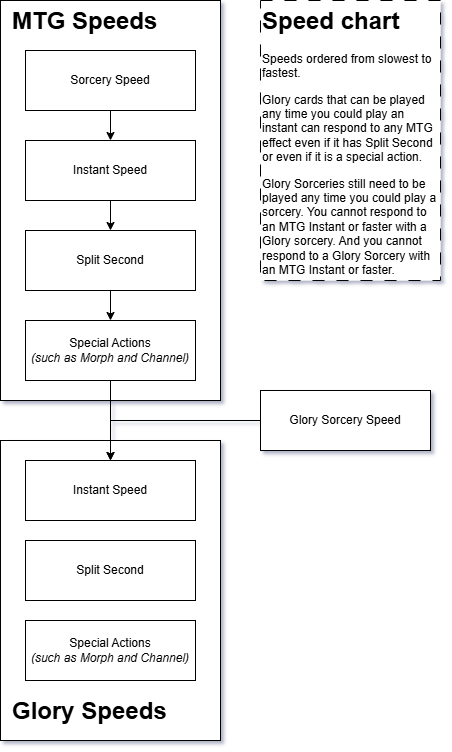

The diagram above was exported from draw.io. Its source (the exported page's mxGraphModel, read from the mxfile embedded in the PNG):
<mxGraphModel dx="1426" dy="751" grid="1" gridSize="10" guides="1" tooltips="1" connect="1" arrows="1" fold="1" page="1" pageScale="1" pageWidth="850" pageHeight="1100" math="0" shadow="0">
  <root>
    <mxCell id="0" />
    <mxCell id="1" parent="0" />
    <mxCell id="_pLTVyXvgsXGRXR7pgSf-1" value="" style="rounded=0;whiteSpace=wrap;html=1;" vertex="1" parent="1">
      <mxGeometry x="10" y="10" width="220" height="400" as="geometry" />
    </mxCell>
    <mxCell id="_pLTVyXvgsXGRXR7pgSf-10" value="" style="edgeStyle=orthogonalEdgeStyle;rounded=0;orthogonalLoop=1;jettySize=auto;html=1;" edge="1" parent="1" source="_pLTVyXvgsXGRXR7pgSf-2" target="_pLTVyXvgsXGRXR7pgSf-3">
      <mxGeometry relative="1" as="geometry" />
    </mxCell>
    <mxCell id="_pLTVyXvgsXGRXR7pgSf-2" value="Sorcery Speed" style="rounded=0;whiteSpace=wrap;html=1;" vertex="1" parent="1">
      <mxGeometry x="35" y="60" width="170" height="60" as="geometry" />
    </mxCell>
    <mxCell id="_pLTVyXvgsXGRXR7pgSf-11" value="" style="edgeStyle=orthogonalEdgeStyle;rounded=0;orthogonalLoop=1;jettySize=auto;html=1;" edge="1" parent="1" source="_pLTVyXvgsXGRXR7pgSf-3" target="_pLTVyXvgsXGRXR7pgSf-4">
      <mxGeometry relative="1" as="geometry" />
    </mxCell>
    <mxCell id="_pLTVyXvgsXGRXR7pgSf-3" value="Instant Speed" style="rounded=0;whiteSpace=wrap;html=1;" vertex="1" parent="1">
      <mxGeometry x="35" y="150" width="170" height="60" as="geometry" />
    </mxCell>
    <mxCell id="_pLTVyXvgsXGRXR7pgSf-12" value="" style="edgeStyle=orthogonalEdgeStyle;rounded=0;orthogonalLoop=1;jettySize=auto;html=1;" edge="1" parent="1" source="_pLTVyXvgsXGRXR7pgSf-4" target="_pLTVyXvgsXGRXR7pgSf-5">
      <mxGeometry relative="1" as="geometry" />
    </mxCell>
    <mxCell id="_pLTVyXvgsXGRXR7pgSf-4" value="Split Second" style="rounded=0;whiteSpace=wrap;html=1;" vertex="1" parent="1">
      <mxGeometry x="35" y="240" width="170" height="60" as="geometry" />
    </mxCell>
    <mxCell id="_pLTVyXvgsXGRXR7pgSf-5" value="Special Actions&lt;br&gt;&lt;i&gt;(such as Morph and Channel)&lt;/i&gt;" style="rounded=0;whiteSpace=wrap;html=1;" vertex="1" parent="1">
      <mxGeometry x="35" y="330" width="170" height="60" as="geometry" />
    </mxCell>
    <mxCell id="_pLTVyXvgsXGRXR7pgSf-9" value="&lt;h1 style=&quot;margin-top: 0px;&quot;&gt;MTG Speeds&lt;/h1&gt;" style="text;html=1;whiteSpace=wrap;overflow=hidden;rounded=0;" vertex="1" parent="1">
      <mxGeometry x="20" y="10" width="160" height="40" as="geometry" />
    </mxCell>
    <mxCell id="_pLTVyXvgsXGRXR7pgSf-13" style="edgeStyle=orthogonalEdgeStyle;rounded=0;orthogonalLoop=1;jettySize=auto;html=1;exitX=0.5;exitY=1;exitDx=0;exitDy=0;" edge="1" parent="1" source="_pLTVyXvgsXGRXR7pgSf-1" target="_pLTVyXvgsXGRXR7pgSf-1">
      <mxGeometry relative="1" as="geometry" />
    </mxCell>
    <mxCell id="_pLTVyXvgsXGRXR7pgSf-14" value="" style="rounded=0;whiteSpace=wrap;html=1;" vertex="1" parent="1">
      <mxGeometry x="10" y="450" width="220" height="300" as="geometry" />
    </mxCell>
    <mxCell id="_pLTVyXvgsXGRXR7pgSf-27" style="edgeStyle=orthogonalEdgeStyle;rounded=0;orthogonalLoop=1;jettySize=auto;html=1;entryX=0.5;entryY=0;entryDx=0;entryDy=0;" edge="1" parent="1" source="_pLTVyXvgsXGRXR7pgSf-15" target="_pLTVyXvgsXGRXR7pgSf-16">
      <mxGeometry relative="1" as="geometry" />
    </mxCell>
    <mxCell id="_pLTVyXvgsXGRXR7pgSf-15" value="Glory Sorcery Speed" style="rounded=0;whiteSpace=wrap;html=1;" vertex="1" parent="1">
      <mxGeometry x="270" y="400" width="170" height="60" as="geometry" />
    </mxCell>
    <mxCell id="_pLTVyXvgsXGRXR7pgSf-16" value="Instant Speed" style="rounded=0;whiteSpace=wrap;html=1;" vertex="1" parent="1">
      <mxGeometry x="35" y="470" width="170" height="60" as="geometry" />
    </mxCell>
    <mxCell id="_pLTVyXvgsXGRXR7pgSf-17" value="Split Second" style="rounded=0;whiteSpace=wrap;html=1;" vertex="1" parent="1">
      <mxGeometry x="35" y="550" width="170" height="60" as="geometry" />
    </mxCell>
    <mxCell id="_pLTVyXvgsXGRXR7pgSf-18" value="Special Actions&lt;br&gt;&lt;i&gt;(such as Morph and Channel)&lt;/i&gt;" style="rounded=0;whiteSpace=wrap;html=1;" vertex="1" parent="1">
      <mxGeometry x="35" y="630" width="170" height="60" as="geometry" />
    </mxCell>
    <mxCell id="_pLTVyXvgsXGRXR7pgSf-19" value="&lt;h1 style=&quot;margin-top: 0px;&quot;&gt;Glory Speeds&lt;/h1&gt;" style="text;html=1;whiteSpace=wrap;overflow=hidden;rounded=0;" vertex="1" parent="1">
      <mxGeometry x="20" y="700" width="160" height="40" as="geometry" />
    </mxCell>
    <mxCell id="_pLTVyXvgsXGRXR7pgSf-23" style="edgeStyle=orthogonalEdgeStyle;rounded=0;orthogonalLoop=1;jettySize=auto;html=1;exitX=0.5;exitY=1;exitDx=0;exitDy=0;entryX=0.5;entryY=0;entryDx=0;entryDy=0;" edge="1" parent="1" source="_pLTVyXvgsXGRXR7pgSf-5" target="_pLTVyXvgsXGRXR7pgSf-16">
      <mxGeometry relative="1" as="geometry" />
    </mxCell>
    <mxCell id="_pLTVyXvgsXGRXR7pgSf-28" value="&lt;h1 style=&quot;margin-top: 0px;&quot;&gt;Speed chart&lt;/h1&gt;&lt;p&gt;Speeds ordered from slowest to fastest.&lt;/p&gt;&lt;p&gt;Glory cards that can be played any time you could play an instant can respond to any MTG effect even if it has Split Second or even if it is a special action.&lt;/p&gt;&lt;p&gt;Glory Sorceries still need to be played any time you could play a sorcery. You cannot respond to an MTG Instant or faster with a Glory sorcery. And you cannot respond to a Glory Sorcery with an MTG Instant or faster.&lt;/p&gt;" style="text;html=1;whiteSpace=wrap;overflow=hidden;rounded=0;fillColor=default;dashed=1;dashPattern=12 12;fontColor=light-dark(#000000,#FFFFFF);strokeColor=default;" vertex="1" parent="1">
      <mxGeometry x="270" y="10" width="180" height="280" as="geometry" />
    </mxCell>
  </root>
</mxGraphModel>